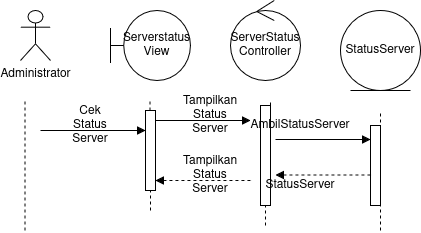

The diagram above was exported from draw.io. Its source (the exported page's mxGraphModel, read from the mxfile embedded in the PNG):
<mxGraphModel dx="1501" dy="982" grid="1" gridSize="10" guides="1" tooltips="1" connect="1" arrows="1" fold="1" page="1" pageScale="1" pageWidth="850" pageHeight="1100" math="0" shadow="0">
  <root>
    <mxCell id="0" />
    <mxCell id="1" parent="0" />
    <mxCell id="MMpDL8Bm_Z5whN4VQJew-1" parent="1" style="shape=umlActor;verticalLabelPosition=bottom;verticalAlign=top;html=1;" value="Administrator" vertex="1">
      <mxGeometry height="50" width="30" x="70" y="20" as="geometry" />
    </mxCell>
    <mxCell id="MMpDL8Bm_Z5whN4VQJew-6" parent="1" style="shape=umlBoundary;whiteSpace=wrap;html=1;" value="&lt;div&gt;Serverstatus&lt;/div&gt;&lt;div&gt;View&lt;/div&gt;" vertex="1">
      <mxGeometry height="70" width="80" x="160" y="20" as="geometry" />
    </mxCell>
    <mxCell id="MMpDL8Bm_Z5whN4VQJew-7" parent="1" style="ellipse;shape=umlControl;whiteSpace=wrap;html=1;" value="ServerStatus&lt;br&gt;Controller" vertex="1">
      <mxGeometry height="80" width="70" x="280" y="10" as="geometry" />
    </mxCell>
    <mxCell id="MMpDL8Bm_Z5whN4VQJew-10" edge="1" parent="1" style="endArrow=none;dashed=1;html=1;rounded=0;" value="">
      <mxGeometry height="50" relative="1" width="50" as="geometry">
        <mxPoint x="74.5" y="240" as="sourcePoint" />
        <mxPoint x="74.5" y="110" as="targetPoint" />
      </mxGeometry>
    </mxCell>
    <mxCell id="MMpDL8Bm_Z5whN4VQJew-11" edge="1" parent="1" source="MMpDL8Bm_Z5whN4VQJew-17" style="endArrow=none;dashed=1;html=1;rounded=0;" value="">
      <mxGeometry height="50" relative="1" width="50" as="geometry">
        <mxPoint x="199.5" y="990" as="sourcePoint" />
        <mxPoint x="199.5" y="110" as="targetPoint" />
      </mxGeometry>
    </mxCell>
    <mxCell id="MMpDL8Bm_Z5whN4VQJew-12" edge="1" parent="1" source="vONayoELPmIGCZiwvTDH-57" style="endArrow=none;dashed=1;html=1;rounded=0;" value="">
      <mxGeometry height="50" relative="1" width="50" as="geometry">
        <mxPoint x="320" y="990" as="sourcePoint" />
        <mxPoint x="320" y="110" as="targetPoint" />
      </mxGeometry>
    </mxCell>
    <mxCell id="MMpDL8Bm_Z5whN4VQJew-18" edge="1" parent="1" style="endArrow=none;dashed=1;html=1;rounded=0;" target="MMpDL8Bm_Z5whN4VQJew-17" value="">
      <mxGeometry height="50" relative="1" width="50" as="geometry">
        <mxPoint x="200" y="220" as="sourcePoint" />
        <mxPoint x="199.5" y="110" as="targetPoint" />
      </mxGeometry>
    </mxCell>
    <mxCell id="MMpDL8Bm_Z5whN4VQJew-17" parent="1" style="html=1;points=[[0,0,0,0,5],[0,1,0,0,-5],[1,0,0,0,5],[1,1,0,0,-5]];perimeter=orthogonalPerimeter;outlineConnect=0;targetShapes=umlLifeline;portConstraint=eastwest;newEdgeStyle={&quot;edgeStyle&quot;:&quot;sequenceEdgeStyle&quot;,&quot;libavoidRouting&quot;:0,&quot;curved&quot;:0,&quot;rounded&quot;:0};" value="" vertex="1">
      <mxGeometry height="80" width="10" x="195" y="120" as="geometry" />
    </mxCell>
    <mxCell id="MMpDL8Bm_Z5whN4VQJew-19" edge="1" parent="1" style="html=1;verticalAlign=bottom;labelBackgroundColor=none;endArrow=block;endFill=1;rounded=0;" value="">
      <mxGeometry relative="1" width="160" as="geometry">
        <mxPoint x="90" y="140" as="sourcePoint" />
        <mxPoint x="195" y="140" as="targetPoint" />
      </mxGeometry>
    </mxCell>
    <mxCell id="MMpDL8Bm_Z5whN4VQJew-20" parent="1" style="text;html=1;whiteSpace=wrap;strokeColor=none;fillColor=none;align=center;verticalAlign=middle;rounded=0;" value="&lt;div&gt;Cek Status&lt;/div&gt;&lt;div&gt;Server&lt;/div&gt;" vertex="1">
      <mxGeometry height="30" width="60" x="110" y="120" as="geometry" />
    </mxCell>
    <mxCell id="MMpDL8Bm_Z5whN4VQJew-27" parent="1" style="text;html=1;whiteSpace=wrap;strokeColor=none;fillColor=none;align=center;verticalAlign=middle;rounded=0;" value="&lt;div&gt;Tampilkan Status&lt;/div&gt;&lt;div&gt;Server&lt;/div&gt;" vertex="1">
      <mxGeometry height="30" width="60" x="230" y="110" as="geometry" />
    </mxCell>
    <mxCell id="MMpDL8Bm_Z5whN4VQJew-29" edge="1" parent="1" style="html=1;verticalAlign=bottom;labelBackgroundColor=none;endArrow=block;endFill=1;dashed=1;rounded=0;" value="">
      <mxGeometry relative="1" width="160" as="geometry">
        <mxPoint x="300" y="190" as="sourcePoint" />
        <mxPoint x="205" y="190" as="targetPoint" />
      </mxGeometry>
    </mxCell>
    <mxCell id="vONayoELPmIGCZiwvTDH-51" parent="1" style="ellipse;shape=umlEntity;whiteSpace=wrap;html=1;" value="StatusServer" vertex="1">
      <mxGeometry height="80" width="80" x="390" y="20" as="geometry" />
    </mxCell>
    <mxCell id="vONayoELPmIGCZiwvTDH-53" edge="1" parent="1" style="endArrow=none;dashed=1;html=1;rounded=0;" value="">
      <mxGeometry height="50" relative="1" width="50" as="geometry">
        <mxPoint x="430" y="240" as="sourcePoint" />
        <mxPoint x="430" y="120" as="targetPoint" />
      </mxGeometry>
    </mxCell>
    <mxCell id="vONayoELPmIGCZiwvTDH-56" edge="1" parent="1" style="html=1;verticalAlign=bottom;labelBackgroundColor=none;endArrow=block;endFill=1;rounded=0;" value="">
      <mxGeometry relative="1" width="160" as="geometry">
        <mxPoint x="205" y="130" as="sourcePoint" />
        <mxPoint x="300" y="130" as="targetPoint" />
      </mxGeometry>
    </mxCell>
    <mxCell id="vONayoELPmIGCZiwvTDH-58" edge="1" parent="1" style="endArrow=none;dashed=1;html=1;rounded=0;" target="vONayoELPmIGCZiwvTDH-57" value="">
      <mxGeometry height="50" relative="1" width="50" as="geometry">
        <mxPoint x="315" y="235" as="sourcePoint" />
        <mxPoint x="320" y="110" as="targetPoint" />
      </mxGeometry>
    </mxCell>
    <mxCell id="vONayoELPmIGCZiwvTDH-57" parent="1" style="html=1;points=[[0,0,0,0,5],[0,1,0,0,-5],[1,0,0,0,5],[1,1,0,0,-5]];perimeter=orthogonalPerimeter;outlineConnect=0;targetShapes=umlLifeline;portConstraint=eastwest;newEdgeStyle={&quot;edgeStyle&quot;:&quot;sequenceEdgeStyle&quot;,&quot;libavoidRouting&quot;:0,&quot;curved&quot;:0,&quot;rounded&quot;:0};" value="" vertex="1">
      <mxGeometry height="100" width="10" x="310" y="115" as="geometry" />
    </mxCell>
    <mxCell id="vONayoELPmIGCZiwvTDH-65" parent="1" style="text;html=1;whiteSpace=wrap;strokeColor=none;fillColor=none;align=center;verticalAlign=middle;rounded=0;" value="&lt;div&gt;Tampilkan Status&lt;/div&gt;&lt;div&gt;Server&lt;/div&gt;" vertex="1">
      <mxGeometry height="30" width="60" x="230" y="170" as="geometry" />
    </mxCell>
    <mxCell id="vONayoELPmIGCZiwvTDH-66" parent="1" style="html=1;points=[[0,0,0,0,5],[0,1,0,0,-5],[1,0,0,0,5],[1,1,0,0,-5]];perimeter=orthogonalPerimeter;outlineConnect=0;targetShapes=umlLifeline;portConstraint=eastwest;newEdgeStyle={&quot;edgeStyle&quot;:&quot;sequenceEdgeStyle&quot;,&quot;libavoidRouting&quot;:0,&quot;curved&quot;:0,&quot;rounded&quot;:0};" value="" vertex="1">
      <mxGeometry height="80" width="10" x="420" y="135" as="geometry" />
    </mxCell>
    <mxCell id="vONayoELPmIGCZiwvTDH-67" edge="1" parent="1" style="html=1;verticalAlign=bottom;labelBackgroundColor=none;endArrow=block;endFill=1;rounded=0;" value="">
      <mxGeometry relative="1" width="160" as="geometry">
        <mxPoint x="325" y="149" as="sourcePoint" />
        <mxPoint x="420" y="149" as="targetPoint" />
      </mxGeometry>
    </mxCell>
    <mxCell id="vONayoELPmIGCZiwvTDH-68" edge="1" parent="1" style="html=1;verticalAlign=bottom;labelBackgroundColor=none;endArrow=block;endFill=1;dashed=1;rounded=0;" value="">
      <mxGeometry relative="1" width="160" as="geometry">
        <mxPoint x="420" y="184.5" as="sourcePoint" />
        <mxPoint x="325" y="184.5" as="targetPoint" />
      </mxGeometry>
    </mxCell>
    <mxCell id="vONayoELPmIGCZiwvTDH-69" parent="1" style="text;html=1;whiteSpace=wrap;strokeColor=none;fillColor=none;align=center;verticalAlign=middle;rounded=0;" value="AmbilStatusServer" vertex="1">
      <mxGeometry height="30" width="60" x="320" y="120" as="geometry" />
    </mxCell>
    <mxCell id="vONayoELPmIGCZiwvTDH-70" parent="1" style="text;html=1;whiteSpace=wrap;strokeColor=none;fillColor=none;align=center;verticalAlign=middle;rounded=0;" value="StatusServer" vertex="1">
      <mxGeometry height="30" width="60" x="320" y="180" as="geometry" />
    </mxCell>
  </root>
</mxGraphModel>